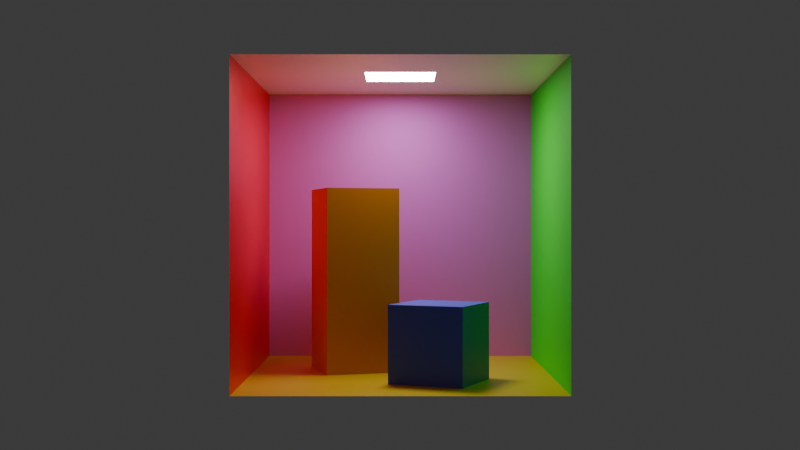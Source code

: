 # Source: my_cornell_3.blend  (saved by Blender 4.1.24; exported with 4.5.12 LTS)
import bpy
from mathutils import Matrix  # noqa: F401  (used for matrix-valued properties, if any)

bpy.ops.wm.read_factory_settings(use_empty=True)
scene = bpy.context.scene
scene.name = 'Scene'

# ---- collections
col_collection = bpy.data.collections.new('Collection'); scene.collection.children.link(col_collection)

# ---- materials (node trees are filled in below, after node groups)
mat_bluediffuse = bpy.data.materials.new('BlueDiffuse')
mat_orangediffuse = bpy.data.materials.new('OrangeDiffuse')
mat_reddiffuse = bpy.data.materials.new('RedDiffuse')
mat_reddiffuse.preview_render_type = 'CUBE'
mat_reddiffuse.diffuse_color = (1.0, 0.0, 0.0, 1.0)
mat_reddiffuse.roughness = 0.5
mat_reddiffuse.metallic = 0.5
mat_greendiffuse = bpy.data.materials.new('GreenDiffuse')
mat_greendiffuse.diffuse_color = (0.0, 1.0, 0.0, 1.0)
mat_greendiffuse.roughness = 0.5
mat_greendiffuse.metallic = 0.5
mat_yellowdiffuse = bpy.data.materials.new('YellowDiffuse')
mat_pinkdiffuse = bpy.data.materials.new('PinkDiffuse')
mat_whitediffuse = bpy.data.materials.new('WhiteDiffuse')
mat_whitediffuse.diffuse_color = (0.7991, 0.7991, 0.7991, 1.0)
mat_whitediffuse.roughness = 0.5
mat_whitediffuse.metallic = 0.5
mat_light = bpy.data.materials.new('Light')
mat_light.alpha_threshold = 0.0
mat_light.use_transparent_shadow = False
mat_light.roughness = 0.5
mat_light.line_color = (0.0, 0.0, 0.0, 1.0)

# ---- material node trees
mat_bluediffuse.use_nodes = True; mat_bluediffuse.node_tree.nodes.clear()
_N = mat_bluediffuse.node_tree.nodes; _L = mat_bluediffuse.node_tree.links
n0 = _N.new('ShaderNodeBsdfPrincipled'); n0.name = 'Principled BSDF'; n0.location = (10, 300)
n0.inputs[0].default_value = (0.05339, 0.1128, 0.8002, 1.0)
n1 = _N.new('ShaderNodeOutputMaterial'); n1.name = 'Material Output'; n1.location = (300, 300)
_L.new(n0.outputs[0], n1.inputs[0])
n1.is_active_output = True
mat_orangediffuse.use_nodes = True; mat_orangediffuse.node_tree.nodes.clear()
_N = mat_orangediffuse.node_tree.nodes; _L = mat_orangediffuse.node_tree.links
n0 = _N.new('ShaderNodeBsdfPrincipled'); n0.name = 'Principled BSDF'; n0.location = (10, 300)
n0.inputs[0].default_value = (0.8002, 0.2266, 0.01378, 1.0)
n1 = _N.new('ShaderNodeOutputMaterial'); n1.name = 'Material Output'; n1.location = (300, 300)
_L.new(n0.outputs[0], n1.inputs[0])
n1.is_active_output = True
mat_reddiffuse.use_nodes = True; mat_reddiffuse.node_tree.nodes.clear()
_N = mat_reddiffuse.node_tree.nodes; _L = mat_reddiffuse.node_tree.links
n0 = _N.new('ShaderNodeOutputMaterial'); n0.name = 'Material Output'; n0.location = (304, 314)
n1 = _N.new('ShaderNodeBsdfPrincipled'); n1.name = 'Principled BSDF'; n1.location = (-167, 294)
n1.inputs[0].default_value = (1.0, 0.0, 0.0, 1.0)
n1.inputs[1].default_value = 0.4987
n1.inputs[2].default_value = 0.4502
_L.new(n1.outputs[0], n0.inputs[0])
n0.is_active_output = True
mat_greendiffuse.use_nodes = True; mat_greendiffuse.node_tree.nodes.clear()
_N = mat_greendiffuse.node_tree.nodes; _L = mat_greendiffuse.node_tree.links
n0 = _N.new('ShaderNodeOutputMaterial'); n0.name = 'Material Output'; n0.location = (300, 300)
n1 = _N.new('ShaderNodeBsdfPrincipled'); n1.name = 'Principled BSDF'; n1.location = (-194, 281)
n1.inputs[0].default_value = (0.0, 1.0, 0.0, 1.0)
n1.inputs[1].default_value = 0.1472
n1.inputs[2].default_value = 0.6138
_L.new(n1.outputs[0], n0.inputs[0])
n0.is_active_output = True
mat_yellowdiffuse.use_nodes = True; mat_yellowdiffuse.node_tree.nodes.clear()
_N = mat_yellowdiffuse.node_tree.nodes; _L = mat_yellowdiffuse.node_tree.links
n0 = _N.new('ShaderNodeBsdfPrincipled'); n0.name = 'Principled BSDF'; n0.location = (10, 300)
n0.inputs[0].default_value = (0.8001, 0.5891, 0.004441, 1.0)
n0.inputs[1].default_value = 0.3966
n1 = _N.new('ShaderNodeOutputMaterial'); n1.name = 'Material Output'; n1.location = (300, 300)
_L.new(n0.outputs[0], n1.inputs[0])
n1.is_active_output = True
mat_pinkdiffuse.use_nodes = True; mat_pinkdiffuse.node_tree.nodes.clear()
_N = mat_pinkdiffuse.node_tree.nodes; _L = mat_pinkdiffuse.node_tree.links
n0 = _N.new('ShaderNodeBsdfPrincipled'); n0.name = 'Principled BSDF'; n0.location = (10, 300)
n0.inputs[0].default_value = (0.7846, 0.1783, 0.8005, 1.0)
n0.inputs[1].default_value = 0.3966
n1 = _N.new('ShaderNodeOutputMaterial'); n1.name = 'Material Output'; n1.location = (300, 300)
_L.new(n0.outputs[0], n1.inputs[0])
n1.is_active_output = True
mat_whitediffuse.use_nodes = True; mat_whitediffuse.node_tree.nodes.clear()
_N = mat_whitediffuse.node_tree.nodes; _L = mat_whitediffuse.node_tree.links
n0 = _N.new('ShaderNodeOutputMaterial'); n0.name = 'Material Output'; n0.location = (214, 282)
n1 = _N.new('ShaderNodeBsdfPrincipled'); n1.name = 'Principled BSDF'; n1.location = (-80, 268)
n1.inputs[0].default_value = (1.0, 1.0, 1.0, 1.0)
n1.inputs[1].default_value = 0.535
_L.new(n1.outputs[0], n0.inputs[0])
n0.is_active_output = True
mat_light.use_nodes = True; mat_light.node_tree.nodes.clear()
_N = mat_light.node_tree.nodes; _L = mat_light.node_tree.links
n0 = _N.new('ShaderNodeOutputMaterial'); n0.name = 'Material Output'; n0.location = (300, 300)
n1 = _N.new('ShaderNodeBsdfPrincipled'); n1.name = 'Principled BSDF'; n1.location = (10, 300)
n1.inputs[0].default_value = (1.0, 1.0, 1.0, 1.0)
n1.inputs[2].default_value = 0.0
n1.inputs[28].default_value = 30.0
_L.new(n1.outputs[0], n0.inputs[0])
n0.is_active_output = True

# ---- world
world_world = bpy.data.worlds.new('World'); scene.world = world_world
world_world.use_nodes = True; world_world.node_tree.nodes.clear()
_N = world_world.node_tree.nodes; _L = world_world.node_tree.links
n0 = _N.new('ShaderNodeOutputWorld'); n0.name = 'World Output'; n0.location = (300, 300)
n1 = _N.new('ShaderNodeBackground'); n1.name = 'Background'; n1.location = (10, 300)
n1.inputs[0].default_value = (0.05088, 0.05088, 0.05088, 1.0)
_L.new(n1.outputs[0], n0.inputs[0])
n0.is_active_output = True
world_world.color = (0.05088, 0.05088, 0.05088)
world_world.use_sun_shadow = False
world_world.sun_shadow_jitter_overblur = 0.0

# ---- cameras
cam_camera = bpy.data.cameras.new('Camera')
cam_camera.clip_end = 100.0
cam_camera.ortho_scale = 7.314

# ---- meshes
me_cube = bpy.data.meshes.new('Cube')
me_cube.from_pydata([(1.0, 1.0, 1.0), (1.0, 1.0, -1.0), (1.0, -1.0, 1.0), (1.0, -1.0, -1.0), (-1.0, 1.0, 1.0), (-1.0, 1.0, -1.0), (-1.0, -1.0, 1.0), (-1.0, -1.0, -1.0)], [], [(0, 4, 6, 2), (3, 2, 6, 7), (7, 6, 4, 5), (5, 1, 3, 7), (1, 0, 2, 3), (5, 4, 0, 1)])
_uv = me_cube.uv_layers.new(name='UVMap')
_uv.uv.foreach_set('vector', [0.625, 0.5, 0.875, 0.5, 0.875, 0.75, 0.625, 0.75, 0.375, 0.75, 0.625, 0.75, 0.625, 1.0, 0.375, 1.0, 0.375, 0.0, 0.625, 0.0, 0.625, 0.25, 0.375, 0.25, 0.125, 0.5, 0.375, 0.5, 0.375, 0.75, 0.125, 0.75, 0.375, 0.5, 0.625, 0.5, 0.625, 0.75, 0.375, 0.75, 0.375, 0.25, 0.625, 0.25, 0.625, 0.5, 0.375, 0.5])
me_cube.materials.append(mat_bluediffuse)
me_cube.use_mirror_vertex_groups = False
me_cube.update()
me_cube_007 = bpy.data.meshes.new('Cube.007')
me_cube_007.from_pydata([(1.0, 1.0, 1.0), (1.0, 1.0, -1.0), (1.0, -1.0, 1.0), (1.0, -1.0, -1.0), (-1.0, 1.0, 1.0), (-1.0, 1.0, -1.0), (-1.0, -1.0, 1.0), (-1.0, -1.0, -1.0)], [], [(0, 4, 6, 2), (3, 2, 6, 7), (7, 6, 4, 5), (5, 1, 3, 7), (1, 0, 2, 3), (5, 4, 0, 1)])
_uv = me_cube_007.uv_layers.new(name='UVMap')
_uv.uv.foreach_set('vector', [0.625, 0.5, 0.875, 0.5, 0.875, 0.75, 0.625, 0.75, 0.375, 0.75, 0.625, 0.75, 0.625, 1.0, 0.375, 1.0, 0.375, 0.0, 0.625, 0.0, 0.625, 0.25, 0.375, 0.25, 0.125, 0.5, 0.375, 0.5, 0.375, 0.75, 0.125, 0.75, 0.375, 0.5, 0.625, 0.5, 0.625, 0.75, 0.375, 0.75, 0.375, 0.25, 0.625, 0.25, 0.625, 0.5, 0.375, 0.5])
me_cube_007.materials.append(mat_orangediffuse)
me_cube_007.use_mirror_vertex_groups = False
me_cube_007.update()
me_plane = bpy.data.meshes.new('Plane')
me_plane.from_pydata([(-1.0, -1.0, 0.0), (1.0, -1.0, 0.0), (-1.0, 1.0, 0.0), (1.0, 1.0, 0.0)], [], [(0, 1, 3, 2)])
_uv = me_plane.uv_layers.new(name='UVMap')
_uv.uv.foreach_set('vector', [0.0, 0.0, 1.0, 0.0, 1.0, 1.0, 0.0, 1.0])
me_plane.materials.append(mat_reddiffuse)
me_plane.update()
me_plane_001 = bpy.data.meshes.new('Plane.001')
me_plane_001.from_pydata([(-1.0, -1.0, 0.0), (1.0, -1.0, 0.0), (-1.0, 1.0, 0.0), (1.0, 1.0, 0.0)], [], [(0, 1, 3, 2)])
_uv = me_plane_001.uv_layers.new(name='UVMap')
_uv.uv.foreach_set('vector', [0.0, 0.0, 1.0, 0.0, 1.0, 1.0, 0.0, 1.0])
me_plane_001.materials.append(mat_greendiffuse)
me_plane_001.update()
me_plane_002 = bpy.data.meshes.new('Plane.002')
me_plane_002.from_pydata([(-1.0, -1.0, 0.0), (1.0, -1.0, 0.0), (-1.0, 1.0, 0.0), (1.0, 1.0, 0.0)], [], [(0, 1, 3, 2)])
_uv = me_plane_002.uv_layers.new(name='UVMap')
_uv.uv.foreach_set('vector', [0.0, 0.0, 1.0, 0.0, 1.0, 1.0, 0.0, 1.0])
me_plane_002.materials.append(mat_yellowdiffuse)
me_plane_002.update()
me_plane_003 = bpy.data.meshes.new('Plane.003')
me_plane_003.from_pydata([(-1.0, -1.0, 0.0), (1.0, -1.0, 0.0), (-1.0, 1.0, 0.0), (1.0, 1.0, 0.0)], [], [(0, 1, 3, 2)])
_uv = me_plane_003.uv_layers.new(name='UVMap')
_uv.uv.foreach_set('vector', [0.0, 0.0, 1.0, 0.0, 1.0, 1.0, 0.0, 1.0])
me_plane_003.materials.append(mat_pinkdiffuse)
me_plane_003.update()
me_plane_004 = bpy.data.meshes.new('Plane.004')
me_plane_004.from_pydata([(-1.0, -1.0, 0.0), (1.0, -1.0, 0.0), (-1.0, 1.0, 0.0), (1.0, 1.0, 0.0), (-0.2332, 0.2332, 0.0), (-0.2332, -0.2332, 0.0), (0.2332, -0.2332, 0.0), (0.2332, 0.2332, 0.0)], [], [(5, 4, 2, 0), (6, 5, 0, 1), (7, 6, 1, 3), (4, 7, 3, 2)])
_uv = me_plane_004.uv_layers.new(name='UVMap')
_uv.uv.foreach_set('vector', [0.3834, 0.3834, 0.3834, 0.6166, 0.0, 1.0, 0.0, 0.0, 0.6166, 0.3834, 0.3834, 0.3834, 0.0, 0.0, 1.0, 0.0, 0.6166, 0.6166, 0.6166, 0.3834, 1.0, 0.0, 1.0, 1.0, 0.3834, 0.6166, 0.6166, 0.6166, 1.0, 1.0, 0.0, 1.0])
me_plane_004.materials.append(mat_whitediffuse)
me_plane_004.update()
me_plane_005 = bpy.data.meshes.new('Plane.005')
me_plane_005.from_pydata([(-0.2332, 0.2332, 0.0), (-0.2332, -0.2332, 0.0), (0.2332, -0.2332, 0.0), (0.2332, 0.2332, 0.0)], [], [(1, 2, 3, 0)])
_uv = me_plane_005.uv_layers.new(name='UVMap')
_uv.uv.foreach_set('vector', [0.3834, 0.3834, 0.6166, 0.3834, 0.6166, 0.6166, 0.3834, 0.6166])
me_plane_005.materials.append(mat_light)
me_plane_005.update()

# ---- objects
ob_cube = bpy.data.objects.new('Cube', me_cube)
ob_camera = bpy.data.objects.new('Camera', cam_camera)
ob_prism = bpy.data.objects.new('Prism', me_cube_007)
ob_leftwall = bpy.data.objects.new('LeftWall', me_plane)
ob_rightwall = bpy.data.objects.new('RightWall', me_plane_001)
ob_floor = bpy.data.objects.new('Floor', me_plane_002)
ob_backwall = bpy.data.objects.new('BackWall', me_plane_003)
ob_ceiling = bpy.data.objects.new('Ceiling', me_plane_004)
ob_light = bpy.data.objects.new('Light', me_plane_005)

# ---- transforms, parenting, visibility, modifiers, constraints
ob_cube.location = (1.531, 1.005, 1.0)
ob_cube.rotation_euler = (0.0, -0.0, -0.4079)
ob_cube.lock_rotations_4d = False
ob_cube.empty_display_type = 'ARROWS'
ob_cube.lineart.crease_threshold = 0.0
ob_camera.location = (30.0, 0.0, 4.0)
ob_camera.rotation_euler = (1.571, 0.0, 1.571)
ob_camera.lock_rotations_4d = False
ob_camera.empty_display_type = 'ARROWS'
ob_camera.color = (0.0, 0.0, 0.0, 0.0)
ob_camera.display_type = 'WIRE'
ob_camera.lineart.crease_threshold = 0.0
ob_prism.location = (-0.8275, -1.266, 2.5)
ob_prism.rotation_euler = (0.0, -0.0, 4.999)
ob_prism.scale = (1.0, 1.0, 2.5)
ob_prism.lock_rotations_4d = False
ob_prism.empty_display_type = 'ARROWS'
ob_prism.lineart.crease_threshold = 0.0
ob_leftwall.location = (0.0, -4.0, 4.0)
ob_leftwall.rotation_euler = (-1.571, -0.0, 0.0)
ob_leftwall.scale = (4.0, 4.0, 4.0)
ob_rightwall.location = (0.0, 4.0, 4.0)
ob_rightwall.rotation_euler = (1.571, -0.0, 0.0)
ob_rightwall.scale = (4.0, 4.0, 4.0)
ob_floor.location = (0.0, 0.0, 0.0)
ob_floor.rotation_euler = (0.0, 0.0, 1.571)
ob_floor.scale = (4.0, 4.0, 4.0)
ob_backwall.location = (-4.0, 0.0, 4.0)
ob_backwall.rotation_euler = (-1.571, 0.0, -1.571)
ob_backwall.scale = (4.0, 4.0, 4.0)
ob_ceiling.location = (0.0, 0.0, 8.0)
ob_ceiling.rotation_euler = (0.0, 3.142, 1.571)
ob_ceiling.scale = (4.0, 4.0, 4.0)
ob_light.location = (0.0, 0.0, 8.0)
ob_light.rotation_euler = (0.0, 3.142, 1.571)
ob_light.scale = (4.0, 4.0, 4.0)

# ---- collection membership
col_collection.objects.link(ob_cube)
col_collection.objects.link(ob_camera)
col_collection.objects.link(ob_prism)
col_collection.objects.link(ob_leftwall)
col_collection.objects.link(ob_rightwall)
col_collection.objects.link(ob_floor)
col_collection.objects.link(ob_backwall)
col_collection.objects.link(ob_ceiling)
col_collection.objects.link(ob_light)

# ---- scene / render settings (as saved in the file)
scene.camera = ob_camera
scene.frame_start = 1; scene.frame_end = 250; scene.frame_set(4)
scene.render.engine = 'CYCLES'
scene.cycles.shading_system = True
scene.cycles.use_denoising = False
scene.cycles.sampling_pattern = 'TABULATED_SOBOL'
scene.eevee.ray_tracing_options.trace_max_roughness = 0.0
bpy.context.view_layer.update()
